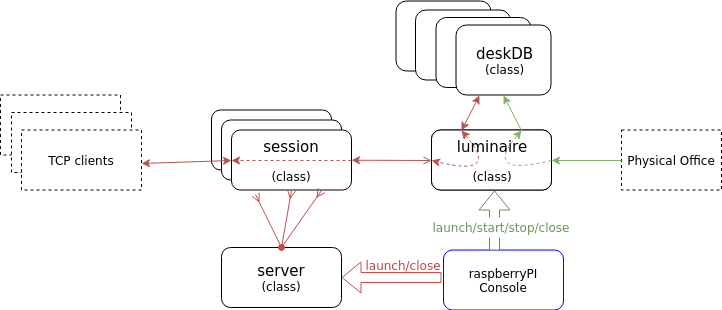

The diagram above was exported from draw.io. Its source (the exported page's mxGraphModel, read from the mxfile embedded in the PNG):
<mxGraphModel dx="1426" dy="744" grid="1" gridSize="10" guides="1" tooltips="1" connect="1" arrows="1" fold="1" page="1" pageScale="1" pageWidth="850" pageHeight="1100" math="0" shadow="0">
  <root>
    <mxCell id="0" />
    <mxCell id="1" parent="0" />
    <mxCell id="rj-E5BDaYNsm_fvjQfvr-1" value="&lt;font style=&quot;font-size: 15px&quot;&gt;luminaire&lt;/font&gt;&lt;br&gt;(class)&lt;br&gt;" style="rounded=1;whiteSpace=wrap;html=1;" parent="1" vertex="1">
      <mxGeometry x="450" y="332.5" width="120" height="60" as="geometry" />
    </mxCell>
    <mxCell id="rj-E5BDaYNsm_fvjQfvr-3" value="" style="rounded=1;whiteSpace=wrap;html=1;" parent="1" vertex="1">
      <mxGeometry x="414.5" y="203.5" width="95" height="70" as="geometry" />
    </mxCell>
    <mxCell id="rj-E5BDaYNsm_fvjQfvr-4" value="" style="rounded=1;whiteSpace=wrap;html=1;" parent="1" vertex="1">
      <mxGeometry x="434" y="212.5" width="95" height="70" as="geometry" />
    </mxCell>
    <mxCell id="rj-E5BDaYNsm_fvjQfvr-5" value="" style="rounded=1;whiteSpace=wrap;html=1;" parent="1" vertex="1">
      <mxGeometry x="454.5" y="220" width="95" height="70" as="geometry" />
    </mxCell>
    <mxCell id="rj-E5BDaYNsm_fvjQfvr-7" value="&lt;font style=&quot;font-size: 15px&quot;&gt;deskDB&lt;/font&gt;&lt;br&gt;(class)&lt;br&gt;" style="rounded=1;whiteSpace=wrap;html=1;" parent="1" vertex="1">
      <mxGeometry x="474.5" y="227.5" width="95" height="70" as="geometry" />
    </mxCell>
    <mxCell id="rj-E5BDaYNsm_fvjQfvr-8" value="Physical Office" style="rounded=0;whiteSpace=wrap;html=1;dashed=1;" parent="1" vertex="1">
      <mxGeometry x="640" y="332.5" width="100" height="60" as="geometry" />
    </mxCell>
    <mxCell id="rj-E5BDaYNsm_fvjQfvr-11" value="raspberryPI Console" style="rounded=1;whiteSpace=wrap;html=1;fillColor=none;strokeColor=#0000FF;" parent="1" vertex="1">
      <mxGeometry x="462" y="452.5" width="120" height="60" as="geometry" />
    </mxCell>
    <mxCell id="rj-E5BDaYNsm_fvjQfvr-12" value="" style="rounded=1;whiteSpace=wrap;html=1;" parent="1" vertex="1">
      <mxGeometry x="230" y="312.5" width="120" height="60" as="geometry" />
    </mxCell>
    <mxCell id="rj-E5BDaYNsm_fvjQfvr-13" value="" style="rounded=1;whiteSpace=wrap;html=1;" parent="1" vertex="1">
      <mxGeometry x="240" y="322.5" width="120" height="60" as="geometry" />
    </mxCell>
    <mxCell id="rj-E5BDaYNsm_fvjQfvr-14" value="&lt;font style=&quot;font-size: 15px&quot;&gt;session&lt;br&gt;&lt;/font&gt;&lt;br&gt;&lt;span&gt;(class)&lt;/span&gt;" style="rounded=1;whiteSpace=wrap;html=1;" parent="1" vertex="1">
      <mxGeometry x="250" y="332.5" width="120" height="60" as="geometry" />
    </mxCell>
    <mxCell id="uEhdKhXW4UXcpbm2HAQ4-4" value="&lt;font style=&quot;font-size: 15px&quot;&gt;luminaire&lt;br&gt;&lt;/font&gt;&lt;br&gt;&lt;span&gt;(class)&lt;/span&gt;" style="rounded=1;whiteSpace=wrap;html=1;" parent="1" vertex="1">
      <mxGeometry x="450" y="332.5" width="120" height="60" as="geometry" />
    </mxCell>
    <mxCell id="rj-E5BDaYNsm_fvjQfvr-15" value="&lt;font style=&quot;font-size: 15px&quot;&gt;server&lt;/font&gt;&lt;br&gt;(class)&lt;br&gt;" style="rounded=1;whiteSpace=wrap;html=1;" parent="1" vertex="1">
      <mxGeometry x="240" y="450" width="120" height="60" as="geometry" />
    </mxCell>
    <mxCell id="rj-E5BDaYNsm_fvjQfvr-16" value="" style="rounded=0;whiteSpace=wrap;html=1;dashed=1;" parent="1" vertex="1">
      <mxGeometry x="19" y="297.5" width="120" height="60" as="geometry" />
    </mxCell>
    <mxCell id="rj-E5BDaYNsm_fvjQfvr-17" value="" style="rounded=0;whiteSpace=wrap;html=1;dashed=1;" parent="1" vertex="1">
      <mxGeometry x="30" y="315" width="120" height="60" as="geometry" />
    </mxCell>
    <mxCell id="rj-E5BDaYNsm_fvjQfvr-18" value="TCP clients" style="rounded=0;whiteSpace=wrap;html=1;dashed=1;" parent="1" vertex="1">
      <mxGeometry x="40" y="332.5" width="120" height="60" as="geometry" />
    </mxCell>
    <mxCell id="rj-E5BDaYNsm_fvjQfvr-20" value="" style="endArrow=classic;html=1;entryX=0.25;entryY=0;exitX=0.25;exitY=1;fillColor=#f8cecc;strokeColor=#b85450;startArrow=classic;startFill=1;" parent="1" source="rj-E5BDaYNsm_fvjQfvr-7" target="rj-E5BDaYNsm_fvjQfvr-1" edge="1">
      <mxGeometry width="50" height="50" relative="1" as="geometry">
        <mxPoint x="487" y="304" as="sourcePoint" />
        <mxPoint x="20" y="580" as="targetPoint" />
      </mxGeometry>
    </mxCell>
    <mxCell id="rj-E5BDaYNsm_fvjQfvr-21" value="" style="endArrow=classic;html=1;exitX=0;exitY=0.5;entryX=1;entryY=0.5;fillColor=#d5e8d4;strokeColor=#82b366;" parent="1" source="rj-E5BDaYNsm_fvjQfvr-8" target="rj-E5BDaYNsm_fvjQfvr-1" edge="1">
      <mxGeometry width="50" height="50" relative="1" as="geometry">
        <mxPoint x="20" y="580" as="sourcePoint" />
        <mxPoint x="70" y="530" as="targetPoint" />
      </mxGeometry>
    </mxCell>
    <mxCell id="rj-E5BDaYNsm_fvjQfvr-22" value="" style="endArrow=classic;html=1;exitX=0.75;exitY=0;entryX=0.5;entryY=1;fillColor=#d5e8d4;strokeColor=#82b366;" parent="1" source="rj-E5BDaYNsm_fvjQfvr-1" target="rj-E5BDaYNsm_fvjQfvr-7" edge="1">
      <mxGeometry width="50" height="50" relative="1" as="geometry">
        <mxPoint x="20" y="580" as="sourcePoint" />
        <mxPoint x="70" y="530" as="targetPoint" />
      </mxGeometry>
    </mxCell>
    <mxCell id="rj-E5BDaYNsm_fvjQfvr-25" value="" style="curved=1;endArrow=classic;html=1;entryX=0.75;entryY=0;dashed=1;fillColor=#d5e8d4;strokeColor=#82b366;" parent="1" target="rj-E5BDaYNsm_fvjQfvr-1" edge="1">
      <mxGeometry width="50" height="50" relative="1" as="geometry">
        <mxPoint x="570" y="363" as="sourcePoint" />
        <mxPoint x="450" y="520" as="targetPoint" />
        <Array as="points">
          <mxPoint x="500" y="380" />
        </Array>
      </mxGeometry>
    </mxCell>
    <mxCell id="rj-E5BDaYNsm_fvjQfvr-26" value="" style="curved=1;endArrow=classic;html=1;dashed=1;exitX=0.25;exitY=0;entryX=0;entryY=0.5;fillColor=#f8cecc;strokeColor=#b85450;startArrow=classic;startFill=1;" parent="1" source="rj-E5BDaYNsm_fvjQfvr-1" target="rj-E5BDaYNsm_fvjQfvr-1" edge="1">
      <mxGeometry width="50" height="50" relative="1" as="geometry">
        <mxPoint x="20" y="580" as="sourcePoint" />
        <mxPoint x="70" y="530" as="targetPoint" />
        <Array as="points">
          <mxPoint x="520" y="380" />
        </Array>
      </mxGeometry>
    </mxCell>
    <mxCell id="rj-E5BDaYNsm_fvjQfvr-27" value="" style="endArrow=classic;html=1;dashed=1;exitX=1;exitY=0.5;entryX=0;entryY=0.5;fillColor=#f8cecc;strokeColor=#b85450;" parent="1" source="rj-E5BDaYNsm_fvjQfvr-14" target="rj-E5BDaYNsm_fvjQfvr-14" edge="1">
      <mxGeometry width="50" height="50" relative="1" as="geometry">
        <mxPoint x="20" y="580" as="sourcePoint" />
        <mxPoint x="70" y="530" as="targetPoint" />
      </mxGeometry>
    </mxCell>
    <mxCell id="rj-E5BDaYNsm_fvjQfvr-28" value="" style="endArrow=classic;html=1;entryX=1;entryY=0.5;exitX=0;exitY=0.5;fillColor=#f8cecc;strokeColor=#b85450;startArrow=classic;startFill=1;" parent="1" source="rj-E5BDaYNsm_fvjQfvr-14" edge="1">
      <mxGeometry width="50" height="50" relative="1" as="geometry">
        <mxPoint x="220" y="361" as="sourcePoint" />
        <mxPoint x="160" y="366" as="targetPoint" />
      </mxGeometry>
    </mxCell>
    <mxCell id="rj-E5BDaYNsm_fvjQfvr-31" value="" style="shape=flexArrow;html=1;jettySize=auto;orthogonalLoop=1;fillColor=#FFFFFF;strokeColor=#688F52;" parent="1" edge="1">
      <mxGeometry width="50" height="50" relative="1" as="geometry">
        <mxPoint x="513" y="453" as="sourcePoint" />
        <mxPoint x="513" y="393" as="targetPoint" />
      </mxGeometry>
    </mxCell>
    <mxCell id="rj-E5BDaYNsm_fvjQfvr-34" value="&lt;br&gt;&lt;br&gt;" style="shape=flexArrow;html=1;jettySize=auto;orthogonalLoop=1;exitX=1;exitY=0.5;strokeWidth=1;targetPerimeterSpacing=8;fillColor=#FFFFFF;strokeColor=#C24E4E;" parent="1" edge="1">
      <mxGeometry width="50" height="50" relative="1" as="geometry">
        <mxPoint x="460" y="480" as="sourcePoint" />
        <mxPoint x="360" y="480" as="targetPoint" />
        <Array as="points" />
      </mxGeometry>
    </mxCell>
    <mxCell id="rj-E5BDaYNsm_fvjQfvr-35" value="" style="endArrow=ERmany;html=1;exitX=0.5;exitY=0;entryX=0.5;entryY=1;strokeColor=#C24E4E;endFill=0;" parent="1" source="rj-E5BDaYNsm_fvjQfvr-15" target="rj-E5BDaYNsm_fvjQfvr-14" edge="1">
      <mxGeometry width="50" height="50" relative="1" as="geometry">
        <mxPoint x="20" y="580" as="sourcePoint" />
        <mxPoint x="70" y="530" as="targetPoint" />
      </mxGeometry>
    </mxCell>
    <mxCell id="rj-E5BDaYNsm_fvjQfvr-36" value="" style="endArrow=ERmany;html=1;exitX=0.5;exitY=0;entryX=0.2;entryY=1.075;entryPerimeter=0;strokeColor=#C24E4E;startArrow=oval;startFill=1;endFill=0;" parent="1" source="rj-E5BDaYNsm_fvjQfvr-15" target="rj-E5BDaYNsm_fvjQfvr-14" edge="1">
      <mxGeometry width="50" height="50" relative="1" as="geometry">
        <mxPoint x="20" y="580" as="sourcePoint" />
        <mxPoint x="70" y="530" as="targetPoint" />
      </mxGeometry>
    </mxCell>
    <mxCell id="rj-E5BDaYNsm_fvjQfvr-37" value="" style="endArrow=ERmany;html=1;exitX=0.5;exitY=0;entryX=0.75;entryY=1;strokeColor=#BA4A4A;endFill=0;" parent="1" source="rj-E5BDaYNsm_fvjQfvr-15" target="rj-E5BDaYNsm_fvjQfvr-14" edge="1">
      <mxGeometry width="50" height="50" relative="1" as="geometry">
        <mxPoint x="20" y="580" as="sourcePoint" />
        <mxPoint x="70" y="530" as="targetPoint" />
      </mxGeometry>
    </mxCell>
    <mxCell id="s7doKyzGxQRa0leweAln-4" value="&lt;span&gt;&lt;font color=&quot;#6b9455&quot;&gt;launch/start/stop/close&lt;/font&gt;&lt;/span&gt;" style="rounded=0;whiteSpace=wrap;html=1;fillColor=#ffffff;strokeColor=none;strokeWidth=1;" parent="1" vertex="1">
      <mxGeometry x="451" y="420" width="138" height="20" as="geometry" />
    </mxCell>
    <mxCell id="s7doKyzGxQRa0leweAln-7" value="&lt;span&gt;launch/close&lt;br&gt;&lt;/span&gt;" style="rounded=0;whiteSpace=wrap;html=1;fillColor=#ffffff;strokeColor=#FFFFFF;strokeWidth=1;direction=east;flipV=1;flipH=1;fontColor=#BA4A4A;" parent="1" vertex="1">
      <mxGeometry x="361.5" y="467.5" width="120" as="geometry" />
    </mxCell>
    <mxCell id="uEhdKhXW4UXcpbm2HAQ4-6" value="" style="endArrow=classic;html=1;exitX=0;exitY=0.5;fillColor=#f8cecc;strokeColor=#b85450;startArrow=open;startFill=0;" parent="1" edge="1">
      <mxGeometry width="50" height="50" relative="1" as="geometry">
        <mxPoint x="450" y="363" as="sourcePoint" />
        <mxPoint x="370" y="362.7142857142858" as="targetPoint" />
      </mxGeometry>
    </mxCell>
  </root>
</mxGraphModel>